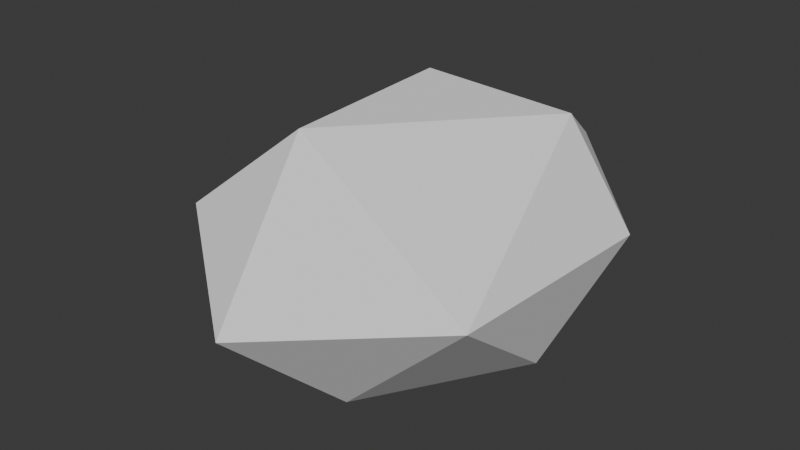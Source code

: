 # Source: ROCK_1.blend  (saved by Blender 4.4.30; exported with 4.5.12 LTS)
import bpy
from mathutils import Matrix  # noqa: F401  (used for matrix-valued properties, if any)

bpy.ops.wm.read_factory_settings(use_empty=True)
scene = bpy.context.scene
scene.name = 'Scene'

# ---- collections
col_collection = bpy.data.collections.new('Collection'); scene.collection.children.link(col_collection)

# ---- world
world_world = bpy.data.worlds.new('World'); scene.world = world_world
world_world.use_nodes = True; world_world.node_tree.nodes.clear()
_N = world_world.node_tree.nodes; _L = world_world.node_tree.links
n0 = _N.new('ShaderNodeOutputWorld'); n0.name = 'World Output'; n0.location = (300, 300)
n1 = _N.new('ShaderNodeBackground'); n1.name = 'Background'; n1.location = (10, 300)
n1.inputs[0].default_value = (0.05088, 0.05088, 0.05088, 1.0)
_L.new(n1.outputs[0], n0.inputs[0])
n0.is_active_output = True
world_world.color = (0.05088, 0.05088, 0.05088)
world_world.sun_shadow_jitter_overblur = 0.0

# ---- meshes
me_icosphere_001 = bpy.data.meshes.new('Icosphere.001')
me_icosphere_001.from_pydata([(-0.05006, -2.152, -0.09888), (-0.7918, 1.372, 0.6044), (1.374, -1.238, 0.09594), (-0.4608, 0.6677, 1.007), (0.2225, -1.169, -1.012), (1.137, 0.02333, -0.8821), (-0.3306, 0.1584, -1.015), (-1.646, -0.136, -0.3162), (-1.196, -1.292, 0.2715), (-0.4157, 1.837, -0.6443), (1.459, 0.74, 0.0681), (0.3901, 1.818, 0.2975), (-0.4263, -0.9037, 0.9689), (0.866, 0.7317, 0.9196)], [], [(4, 5, 2), (5, 4, 6), (7, 9, 6), (2, 0, 4), (12, 3, 1, 7), (13, 10, 11), (10, 13, 2), (2, 12, 0), (3, 12, 13), (8, 12, 7), (0, 7, 4), (6, 4, 7), (6, 9, 5), (10, 5, 9), (10, 2, 5), (0, 8, 7), (1, 9, 7), (9, 11, 10), (8, 0, 12), (9, 1, 11), (13, 12, 2), (3, 13, 11, 1)])
_uv = me_icosphere_001.uv_layers.new(name='UVMap')
_uv.uv.foreach_set('vector', [0.3182, 0.07873, 0.3783, 0.127, 0.2816, 0.247, 0.3783, 0.127, 0.3182, 0.07873, 0.3636, 0.0, 0.8424, 0.1893, 0.6116, 0.1585, 0.7264, 0.05316, 0.2816, 0.247, 0.1291, 0.22, 0.1744, 0.09798, 0.8599, 0.3915, 0.7811, 0.4082, 0.6799, 0.3112, 0.8424, 0.1893, 0.4529, 0.3677, 0.4312, 0.2444, 0.5462, 0.2875, 0.4312, 0.2444, 0.4529, 0.3677, 0.2816, 0.247, 0.2816, 0.247, 0.2489, 0.3812, 0.1291, 0.22, 0.2727, 0.4724, 0.2489, 0.3812, 0.3182, 0.3937, 0.9329, 0.2737, 0.8599, 0.3915, 0.8424, 0.1893, 1.0, 0.1575, 0.8424, 0.1893, 0.9648, 0.07281, 0.8862, 0.03957, 0.9648, 0.07281, 0.8424, 0.1893, 0.5612, 0.02731, 0.6116, 0.1585, 0.5, 0.07873, 0.4312, 0.2444, 0.5, 0.07873, 0.6116, 0.1585, 0.4312, 0.2444, 0.2816, 0.247, 0.3783, 0.127, 1.0, 0.1575, 0.9329, 0.2737, 0.8424, 0.1893, 0.6799, 0.3112, 0.6116, 0.1585, 0.8424, 0.1893, 0.6116, 0.1585, 0.5462, 0.2875, 0.4312, 0.2444, 0.02378, 0.2737, 0.1291, 0.22, 0.08016, 0.3789, 0.6116, 0.1585, 0.6799, 0.3112, 0.5462, 0.2875, 0.3182, 0.3937, 0.2489, 0.3812, 0.2816, 0.247, 0.6721, 0.4074, 0.5909, 0.3937, 0.5462, 0.2875, 0.6799, 0.3112])
me_icosphere_001.update()

# ---- objects
ob_icosphere = bpy.data.objects.new('Icosphere', me_icosphere_001)

# ---- transforms, parenting, visibility, modifiers, constraints
ob_icosphere.location = (0.0, 0.0, 0.0)

# ---- collection membership
col_collection.objects.link(ob_icosphere)

# ---- scene / render settings (as saved in the file)
scene.frame_start = 1; scene.frame_end = 250; scene.frame_set(1)
scene.render.engine = 'BLENDER_EEVEE_NEXT'
bpy.context.view_layer.update()

# ---- added for rendering (the .blend has no active camera and no usable light): camera, sun
cam_auto = bpy.data.cameras.new('AutoCamera')
cam_auto.lens = 50.0
cam_auto.sensor_width = 36.0
cam_auto.clip_end = 1000.0
ob_auto_camera = bpy.data.objects.new('AutoCamera', cam_auto)
scene.collection.objects.link(ob_auto_camera)
ob_auto_camera.location = (4.94348, -6.20171, 4.02573)
ob_auto_camera.rotation_euler = (1.09748, -7.21219e-08, 0.694738)
scene.camera = ob_auto_camera
light_auto_sun = bpy.data.lights.new('AutoSun', 'SUN')
light_auto_sun.energy = 3.0
light_auto_sun.angle = 0.0523599
ob_auto_sun = bpy.data.objects.new('AutoSun', light_auto_sun)
scene.collection.objects.link(ob_auto_sun)
ob_auto_sun.rotation_euler = (0.872665, 0.174533, 0.523599)
bpy.context.view_layer.update()
